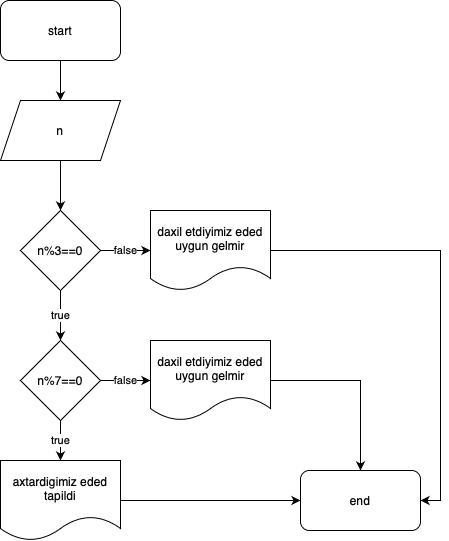

The diagram above was exported from draw.io. Its source (the exported page's mxGraphModel, read from the mxfile embedded in the PNG):
<mxGraphModel dx="946" dy="645" grid="1" gridSize="10" guides="1" tooltips="1" connect="1" arrows="1" fold="1" page="1" pageScale="1" pageWidth="850" pageHeight="1100" math="0" shadow="0">
  <root>
    <mxCell id="0" />
    <mxCell id="1" parent="0" />
    <mxCell id="laQMZMCTHmfx2lDETkKN-2" style="edgeStyle=orthogonalEdgeStyle;rounded=0;orthogonalLoop=1;jettySize=auto;html=1;" edge="1" parent="1" source="laQMZMCTHmfx2lDETkKN-1">
      <mxGeometry relative="1" as="geometry">
        <mxPoint x="130" y="140" as="targetPoint" />
      </mxGeometry>
    </mxCell>
    <mxCell id="laQMZMCTHmfx2lDETkKN-1" value="start" style="rounded=1;whiteSpace=wrap;html=1;" vertex="1" parent="1">
      <mxGeometry x="70" y="40" width="120" height="60" as="geometry" />
    </mxCell>
    <mxCell id="laQMZMCTHmfx2lDETkKN-6" style="edgeStyle=orthogonalEdgeStyle;rounded=0;orthogonalLoop=1;jettySize=auto;html=1;entryX=0.5;entryY=0;entryDx=0;entryDy=0;" edge="1" parent="1" source="laQMZMCTHmfx2lDETkKN-4" target="laQMZMCTHmfx2lDETkKN-5">
      <mxGeometry relative="1" as="geometry" />
    </mxCell>
    <mxCell id="laQMZMCTHmfx2lDETkKN-4" value="n" style="shape=parallelogram;perimeter=parallelogramPerimeter;whiteSpace=wrap;html=1;fixedSize=1;" vertex="1" parent="1">
      <mxGeometry x="70" y="140" width="120" height="60" as="geometry" />
    </mxCell>
    <mxCell id="laQMZMCTHmfx2lDETkKN-7" value="false" style="edgeStyle=orthogonalEdgeStyle;rounded=0;orthogonalLoop=1;jettySize=auto;html=1;" edge="1" parent="1" source="laQMZMCTHmfx2lDETkKN-5" target="laQMZMCTHmfx2lDETkKN-8">
      <mxGeometry relative="1" as="geometry">
        <mxPoint x="220" y="290" as="targetPoint" />
      </mxGeometry>
    </mxCell>
    <mxCell id="laQMZMCTHmfx2lDETkKN-11" value="true" style="edgeStyle=orthogonalEdgeStyle;rounded=0;orthogonalLoop=1;jettySize=auto;html=1;exitX=0.5;exitY=1;exitDx=0;exitDy=0;entryX=0.5;entryY=0;entryDx=0;entryDy=0;" edge="1" parent="1" source="laQMZMCTHmfx2lDETkKN-5" target="laQMZMCTHmfx2lDETkKN-9">
      <mxGeometry relative="1" as="geometry" />
    </mxCell>
    <mxCell id="laQMZMCTHmfx2lDETkKN-5" value="n%3==0" style="rhombus;whiteSpace=wrap;html=1;" vertex="1" parent="1">
      <mxGeometry x="90" y="250" width="80" height="80" as="geometry" />
    </mxCell>
    <mxCell id="laQMZMCTHmfx2lDETkKN-19" style="edgeStyle=orthogonalEdgeStyle;rounded=0;orthogonalLoop=1;jettySize=auto;html=1;entryX=1;entryY=0.5;entryDx=0;entryDy=0;" edge="1" parent="1" source="laQMZMCTHmfx2lDETkKN-8" target="laQMZMCTHmfx2lDETkKN-16">
      <mxGeometry relative="1" as="geometry" />
    </mxCell>
    <mxCell id="laQMZMCTHmfx2lDETkKN-8" value="daxil etdiyimiz eded uygun gelmir" style="shape=document;whiteSpace=wrap;html=1;boundedLbl=1;" vertex="1" parent="1">
      <mxGeometry x="220" y="250" width="120" height="80" as="geometry" />
    </mxCell>
    <mxCell id="laQMZMCTHmfx2lDETkKN-12" value="false" style="edgeStyle=orthogonalEdgeStyle;rounded=0;orthogonalLoop=1;jettySize=auto;html=1;" edge="1" parent="1" source="laQMZMCTHmfx2lDETkKN-9">
      <mxGeometry relative="1" as="geometry">
        <mxPoint x="220" y="420" as="targetPoint" />
      </mxGeometry>
    </mxCell>
    <mxCell id="laQMZMCTHmfx2lDETkKN-14" value="true" style="edgeStyle=orthogonalEdgeStyle;rounded=0;orthogonalLoop=1;jettySize=auto;html=1;exitX=0.5;exitY=1;exitDx=0;exitDy=0;" edge="1" parent="1" source="laQMZMCTHmfx2lDETkKN-9" target="laQMZMCTHmfx2lDETkKN-15">
      <mxGeometry relative="1" as="geometry">
        <mxPoint x="130" y="510" as="targetPoint" />
      </mxGeometry>
    </mxCell>
    <mxCell id="laQMZMCTHmfx2lDETkKN-9" value="n%7==0" style="rhombus;whiteSpace=wrap;html=1;" vertex="1" parent="1">
      <mxGeometry x="90" y="380" width="80" height="80" as="geometry" />
    </mxCell>
    <mxCell id="laQMZMCTHmfx2lDETkKN-18" style="edgeStyle=orthogonalEdgeStyle;rounded=0;orthogonalLoop=1;jettySize=auto;html=1;" edge="1" parent="1" source="laQMZMCTHmfx2lDETkKN-13" target="laQMZMCTHmfx2lDETkKN-16">
      <mxGeometry relative="1" as="geometry" />
    </mxCell>
    <mxCell id="laQMZMCTHmfx2lDETkKN-13" value="daxil etdiyimiz eded uygun gelmir" style="shape=document;whiteSpace=wrap;html=1;boundedLbl=1;" vertex="1" parent="1">
      <mxGeometry x="220" y="380" width="120" height="80" as="geometry" />
    </mxCell>
    <mxCell id="laQMZMCTHmfx2lDETkKN-17" style="edgeStyle=orthogonalEdgeStyle;rounded=0;orthogonalLoop=1;jettySize=auto;html=1;exitX=1;exitY=0.5;exitDx=0;exitDy=0;" edge="1" parent="1" source="laQMZMCTHmfx2lDETkKN-15" target="laQMZMCTHmfx2lDETkKN-16">
      <mxGeometry relative="1" as="geometry" />
    </mxCell>
    <mxCell id="laQMZMCTHmfx2lDETkKN-15" value="axtardigimiz eded tapildi" style="shape=document;whiteSpace=wrap;html=1;boundedLbl=1;" vertex="1" parent="1">
      <mxGeometry x="70" y="500" width="120" height="80" as="geometry" />
    </mxCell>
    <mxCell id="laQMZMCTHmfx2lDETkKN-16" value="end" style="rounded=1;whiteSpace=wrap;html=1;" vertex="1" parent="1">
      <mxGeometry x="370" y="510" width="120" height="60" as="geometry" />
    </mxCell>
  </root>
</mxGraphModel>